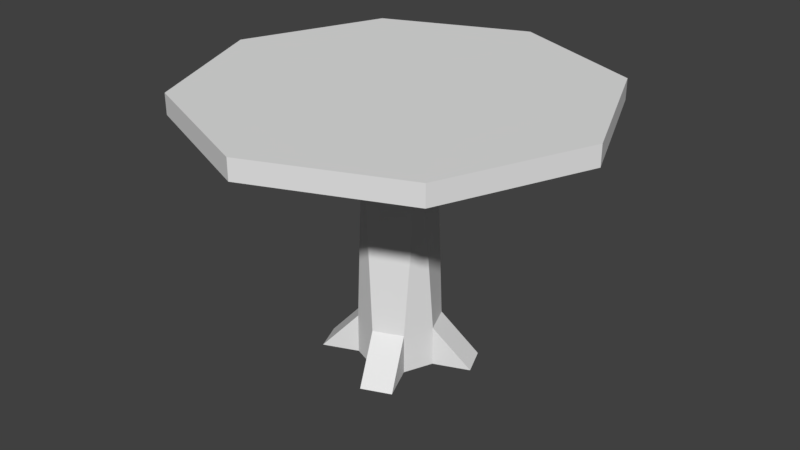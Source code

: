 # Source: table_blender.blend  (saved by Blender 2.78.0; exported with 4.5.12 LTS)
import bpy
from mathutils import Matrix  # noqa: F401  (used for matrix-valued properties, if any)

bpy.ops.wm.read_factory_settings(use_empty=True)
scene = bpy.context.scene
scene.name = 'Scene'

# ---- collections
col_collection_1 = bpy.data.collections.new('Collection 1'); scene.collection.children.link(col_collection_1)

# ---- world
world_world = bpy.data.worlds.new('World'); scene.world = world_world
world_world.color = (0.05088, 0.05088, 0.05088)
world_world.use_sun_shadow = False
world_world.sun_shadow_jitter_overblur = 0.0
world_world.cycles.sampling_method = 'MANUAL'

# ---- meshes
me_circle = bpy.data.meshes.new('Circle')
me_circle.from_pydata([(1.49e-08, 0.2, 0.2), (-0.1414, 0.1414, 0.2), (-0.2, -5.762e-09, 0.2), (-0.1414, -0.1414, 0.2), (3.239e-08, -0.2, 0.2), (0.1414, -0.1414, 0.2), (0.2, 5.365e-09, 0.2), (0.1414, 0.1414, 0.2), (0.07071, 0.1707, 1.2), (-0.1707, 0.07071, 1.2), (-0.07071, -0.1707, 1.2), (0.1707, -0.07071, 1.2), (1.49e-08, 1.0, 1.25), (-0.7071, 0.7071, 1.25), (-1.0, -4.371e-08, 1.25), (-0.7071, -0.7071, 1.25), (1.023e-07, -1.0, 1.25), (0.7071, -0.7071, 1.25), (1.0, 1.192e-08, 1.25), (0.7071, 0.7071, 1.25), (1.49e-08, 1.0, 1.35), (-0.7071, 0.7071, 1.35), (-1.0, -4.371e-08, 1.35), (-0.7071, -0.7071, 1.35), (1.023e-07, -1.0, 1.35), (0.7071, -0.7071, 1.35), (1.0, 1.192e-08, 1.35), (0.7071, 0.7071, 1.35), (1.49e-08, 0.2, -5.96e-08), (-0.1414, 0.1414, -5.96e-08), (-0.2, -5.762e-09, -5.96e-08), (-0.1414, -0.1414, -5.96e-08), (3.239e-08, -0.2, -5.96e-08), (0.1414, -0.1414, -5.96e-08), (0.2, 5.365e-09, -5.96e-08), (0.1414, 0.1414, -5.96e-08), (0.2, 5.365e-09, -5.96e-08), (0.1414, 0.1414, -5.96e-08), (-0.2121, 0.3121, -9.686e-08), (-0.07071, 0.3707, -9.686e-08), (-0.3121, -0.2121, -9.686e-08), (-0.3707, -0.07071, -9.686e-08), (0.2121, -0.3121, -9.686e-08), (0.07071, -0.3707, -9.686e-08), (0.3121, 0.2121, -9.686e-08), (0.3707, 0.07071, -9.686e-08)], [], [(1, 9, 8, 0), (0, 8, 7), (6, 11, 5), (4, 10, 3), (2, 9, 1), (7, 8, 11, 6), (5, 11, 10, 4), (3, 10, 9, 2), (9, 14, 13), (8, 19, 18, 11), (11, 17, 16, 10), (10, 15, 14, 9), (9, 13, 12, 8), (8, 12, 19), (11, 18, 17), (10, 16, 15), (12, 20, 27, 19), (18, 26, 25, 17), (16, 24, 23, 15), (14, 22, 21, 13), (19, 27, 26, 18), (17, 25, 24, 16), (15, 23, 22, 14), (13, 21, 20, 12), (21, 22, 23, 24, 25, 26, 27, 20), (4, 43, 42, 5), (7, 35, 28, 0), (5, 33, 34, 6), (3, 31, 32, 4), (1, 29, 30, 2), (3, 40, 31), (35, 44, 45, 34), (32, 43, 4), (34, 36, 37, 35), (29, 38, 39, 28), (30, 41, 2), (1, 38, 29), (28, 39, 0), (6, 45, 44, 7), (31, 40, 41, 30), (7, 44, 35), (0, 39, 38, 1), (34, 45, 6), (33, 42, 43, 32), (5, 42, 33), (2, 41, 40, 3), (29, 28, 37, 36, 33, 32, 31, 30)])
_uv = me_circle.uv_layers.new(name='UVMap')
_uv.uv.foreach_set('vector', [0.2061, 0.7706, 0.2061, 0.5, 0.2561, 0.5, 0.2354, 0.7706, 0.2354, 0.7706, 0.2561, 0.5, 0.2768, 0.7706, 0.05, 0.7704, 0.06464, 0.5, 0.07929, 0.7708, 0.1207, 0.7708, 0.1354, 0.5, 0.15, 0.7704, 0.341, 0.7716, 0.4074, 0.5085, 0.3818, 0.7787, 0.2768, 0.7706, 0.2561, 0.5, 0.3061, 0.5, 0.3061, 0.7706, 0.07929, 0.7708, 0.06464, 0.5, 0.1354, 0.5, 0.1207, 0.7708, 0.3121, 0.7667, 0.3582, 0.5, 0.4074, 0.5085, 0.341, 0.7716, 0.75, 0.2, 0.6464, 0.0, 0.8536, 3.226e-08, 0.8, 0.25, 1.0, 0.3536, 0.8536, 0.5, 0.75, 0.3, 0.75, 0.3, 0.6464, 0.5, 0.5, 0.3536, 0.7, 0.25, 0.7, 0.25, 0.5, 0.1464, 0.6464, 0.0, 0.75, 0.2, 0.75, 0.2, 0.8536, 3.226e-08, 1.0, 0.1464, 0.8, 0.25, 0.8, 0.25, 1.0, 0.1464, 1.0, 0.3536, 0.75, 0.3, 0.8536, 0.5, 0.6464, 0.5, 0.7, 0.25, 0.5, 0.3536, 0.5, 0.1464, 0.6343, 0.8536, 0.6072, 0.8536, 0.6072, 0.6464, 0.6343, 0.6464, 0.6052, 1.0, 0.5782, 1.0, 0.5801, 0.8536, 0.6072, 0.8536, 0.6072, 0.6464, 0.5801, 0.6464, 0.5782, 0.5, 0.6052, 0.5, 0.6613, 0.7071, 0.6343, 0.7071, 0.6343, 0.5, 0.6613, 0.5, 0.6343, 0.6464, 0.6072, 0.6464, 0.6072, 0.5, 0.6343, 0.5, 0.6072, 0.8536, 0.5801, 0.8536, 0.5801, 0.6464, 0.6072, 0.6464, 0.6613, 0.8536, 0.6343, 0.8536, 0.6343, 0.7071, 0.6613, 0.7071, 0.6343, 1.0, 0.6072, 1.0, 0.6072, 0.8536, 0.6343, 0.8536, 0.0, 0.1464, 0.1464, 1.613e-08, 0.3536, 0.0, 0.5, 0.1464, 0.5, 0.3536, 0.3536, 0.5, 0.1464, 0.5, 3.226e-08, 0.3536, 0.1207, 0.7708, 0.1207, 0.8256, 0.07929, 0.8256, 0.07929, 0.7708, 0.2768, 0.7706, 0.2768, 0.8247, 0.2354, 0.8247, 0.2354, 0.7706, 0.07929, 0.7708, 0.07929, 0.8249, 0.05, 0.8245, 0.05, 0.7704, 0.15, 0.7704, 0.15, 0.8245, 0.1207, 0.8249, 0.1207, 0.7708, 0.3818, 0.7787, 0.3726, 0.832, 0.3318, 0.825, 0.341, 0.7716, 0.15, 0.7704, 0.2, 0.8245, 0.15, 0.8245, 0.6613, 0.7, 0.6613, 0.65, 0.7027, 0.65, 0.7027, 0.7, 0.4428, 0.7248, 0.4074, 0.7248, 0.4428, 0.6707, 0.0, 0.0, 0.0, 0.0, 0.0, 0.0, 0.0, 0.0, 0.4721, 0.6354, 0.4367, 0.6707, 0.4074, 0.6414, 0.4428, 0.6061, 0.7027, 0.5193, 0.7323, 0.5, 0.7323, 0.5646, 0.3818, 0.7787, 0.4074, 0.838, 0.3726, 0.832, 0.2354, 0.8247, 0.2, 0.8247, 0.2354, 0.7706, 0.7027, 0.6, 0.7027, 0.65, 0.6613, 0.65, 0.6613, 0.6, 0.5428, 0.6061, 0.5782, 0.6414, 0.5489, 0.6707, 0.5135, 0.6354, 0.2768, 0.7706, 0.3121, 0.8247, 0.2768, 0.8247, 0.6613, 0.6, 0.6613, 0.55, 0.7027, 0.55, 0.7027, 0.6, 0.05, 0.8245, 0.0, 0.8245, 0.05, 0.7704, 0.5135, 0.5354, 0.5489, 0.5, 0.5782, 0.5293, 0.5428, 0.5646, 0.7323, 0.5646, 0.7323, 0.6293, 0.7027, 0.61, 0.7027, 0.5, 0.7027, 0.55, 0.6613, 0.55, 0.6613, 0.5, 0.4721, 0.6354, 0.4428, 0.6061, 0.4428, 0.5646, 0.4721, 0.5354, 0.5135, 0.5354, 0.5428, 0.5646, 0.5428, 0.6061, 0.5135, 0.6354])
me_circle.use_remesh_preserve_volume = False
me_circle.use_remesh_preserve_attributes = False
me_circle.use_mirror_vertex_groups = False
me_circle.update()

# ---- objects
ob_circle = bpy.data.objects.new('Circle', me_circle)

# ---- transforms, parenting, visibility, modifiers, constraints
ob_circle.location = (0.0, 0.0, 0.0)
ob_circle.lineart.crease_threshold = 0.0

# ---- collection membership
col_collection_1.objects.link(ob_circle)

# ---- scene / render settings (as saved in the file)
scene.frame_start = 1; scene.frame_end = 250; scene.frame_set(1)
scene.render.engine = 'BLENDER_EEVEE_NEXT'
scene.render.resolution_percentage = 50
scene.render.dither_intensity = 0.0
scene.cycles.use_denoising = False
scene.cycles.samples = 128
scene.cycles.sampling_pattern = 'TABULATED_SOBOL'
scene.cycles.light_sampling_threshold = 0.0
scene.cycles.use_adaptive_sampling = False
scene.cycles.use_light_tree = False
scene.cycles.blur_glossy = 0.0
scene.cycles.sample_clamp_indirect = 0.0
scene.view_settings.view_transform = 'Standard'
bpy.context.view_layer.update()

# ---- added for rendering (the .blend has no active camera and no usable light): camera, sun
cam_auto = bpy.data.cameras.new('AutoCamera')
cam_auto.lens = 50.0
cam_auto.sensor_width = 36.0
cam_auto.clip_end = 1000.0
ob_auto_camera = bpy.data.objects.new('AutoCamera', cam_auto)
scene.collection.objects.link(ob_auto_camera)
ob_auto_camera.location = (2.89973, -3.47968, 2.99479)
ob_auto_camera.rotation_euler = (1.09748, -7.21219e-08, 0.694738)
scene.camera = ob_auto_camera
light_auto_sun = bpy.data.lights.new('AutoSun', 'SUN')
light_auto_sun.energy = 3.0
light_auto_sun.angle = 0.0523599
ob_auto_sun = bpy.data.objects.new('AutoSun', light_auto_sun)
scene.collection.objects.link(ob_auto_sun)
ob_auto_sun.rotation_euler = (0.872665, 0.174533, 0.523599)
bpy.context.view_layer.update()

